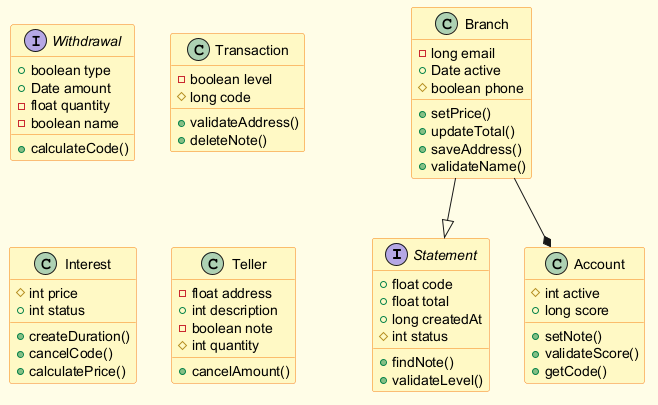

The diagram above was rendered by PlantUML. Its source (embedded in the PNG):
@startuml
skinparam backgroundColor #FFFDE7
skinparam classBackgroundColor #FFF9C4
skinparam classBorderColor #F57F17
interface Statement {
  +float code
  +float total
  +long createdAt
  #int status
  +findNote()
  +validateLevel()
}
interface Withdrawal {
  +boolean type
  +Date amount
  -float quantity
  -boolean name
  +calculateCode()
}
class Transaction {
  -boolean level
  #long code
  +validateAddress()
  +deleteNote()
}
class Branch {
  -long email
  +Date active
  #boolean phone
  +setPrice()
  +updateTotal()
  +saveAddress()
  +validateName()
}
class Account {
  #int active
  +long score
  +setNote()
  +validateScore()
  +getCode()
}
class Interest {
  #int price
  +int status
  +createDuration()
  +cancelCode()
  +calculatePrice()
}
class Teller {
  -float address
  +int description
  -boolean note
  #int quantity
  +cancelAmount()
}
Branch --|> Statement
Branch --* Account
@enduml